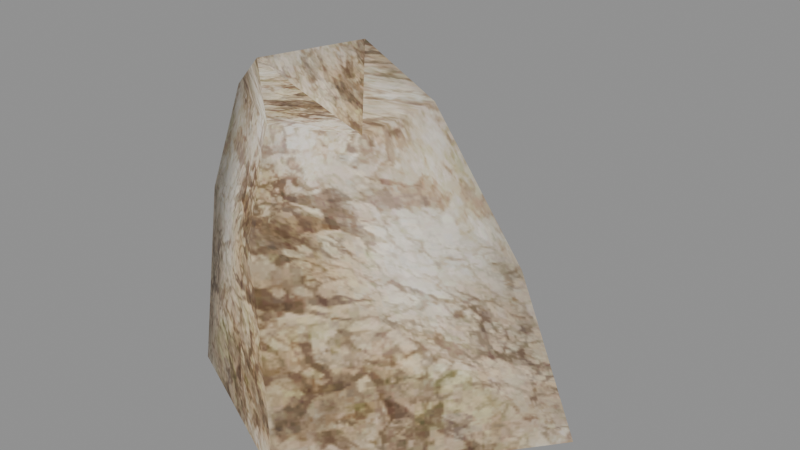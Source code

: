 # Source: rock120_m.blend  (saved by Blender 5.2.45; exported with 4.5.12 LTS)
import bpy
from mathutils import Matrix  # noqa: F401  (used for matrix-valued properties, if any)

bpy.ops.wm.read_factory_settings(use_empty=True)
scene = bpy.context.scene
scene.name = 'Scene'

# ---- collections
col_rock120_m = bpy.data.collections.new('rock120_m'); scene.collection.children.link(col_rock120_m)

# ---- images (referenced by path relative to the original .blend; pixels are not part of the script)
import os
ASSET_DIR = os.environ.get("B2B_ASSET_DIR", "")  # directory of the original .blend (textures are referenced by path, not embedded)
HERE = os.path.dirname(os.path.abspath(__file__))  # packed textures are extracted next to this script under _unpacked/

def load_image(name, relpath, width, height, colorspace="sRGB"):
    """Load a texture the original file referenced (path relative to the .blend, or extracted next to this script)."""
    p = next((c for c in (os.path.join(HERE, relpath), os.path.join(ASSET_DIR, relpath)) if relpath and os.path.exists(c)), "")
    if p:
        img = bpy.data.images.load(p, check_existing=True)
        img.name = name
    else:  # same state as the original file: an image datablock whose file is absent (Cycles renders it pink)
        img = bpy.data.images.new(name, width, height)
        img.source = "FILE"
        img.filepath = "//" + (relpath or name)
    img.colorspace_settings.name = colorspace
    return img
img_rock120_m_rock_dds = load_image('rock120_m_rock.dds', '_unpacked/texture_0.7ce02931.png', 256, 256, 'sRGB')

# ---- materials (node trees are filled in below, after node groups)
mat_rock120_m_mat_0 = bpy.data.materials.new('rock120_m_mat_0')

# ---- material node trees
mat_rock120_m_mat_0.use_nodes = True; mat_rock120_m_mat_0.node_tree.nodes.clear()
_N = mat_rock120_m_mat_0.node_tree.nodes; _L = mat_rock120_m_mat_0.node_tree.links
n0 = _N.new('ShaderNodeBsdfPrincipled'); n0.name = 'Principled BSDF'; n0.location = (-200, 100)
n0.inputs[2].default_value = 0.8
n0.inputs[10].default_value = 0.005
n1 = _N.new('ShaderNodeOutputMaterial'); n1.name = 'Material Output'; n1.location = (200, 100)
n2 = _N.new('ShaderNodeTexImage'); n2.name = 'Image Texture'; n2.location = (0, 0)
n2.image = img_rock120_m_rock_dds
_L.new(n0.outputs[0], n1.inputs[0])
_L.new(n2.outputs[0], n0.inputs[0])
_L.new(n2.outputs[1], n0.inputs[4])
n1.is_active_output = True

# ---- meshes
me_rock120_m_mesh_0 = bpy.data.meshes.new('rock120_m_mesh_0')
me_rock120_m_mesh_0.from_pydata([(2.583, 0.3906, 2.166), (3.343, 0.8603, -0.6679), (-0.9615, 3.415, -0.6904), (-2.289, -0.8357, 2.412), (-0.6756, 2.098, 1.909), (-2.614, -1.013, -0.7455), (0.3765, -2.549, 3.097), (0.5434, -2.544, -0.7117), (-0.5608, 1.2, 4.23), (-1.759, -0.67, 4.168), (1.392, -0.0876, 4.488), (1.21, -1.319, 4.344), (0.1221, -1.906, 4.391), (-0.007532, 0.1307, 5.002), (-0.7724, -1.188, 4.905), (1.21, -1.319, 4.344), (-0.007532, 0.1307, 5.002), (-0.7724, -1.188, 4.905), (-0.007532, 0.1307, 5.002), (-0.7724, -1.188, 4.905)], [], [(0, 1, 2), (3, 4, 2), (2, 4, 0), (2, 5, 3), (1, 0, 6), (6, 7, 1), (0, 4, 8), (4, 3, 9), (8, 10, 0), (6, 3, 5), (9, 8, 4), (0, 10, 11), (5, 7, 6), (9, 3, 6), (6, 0, 11), (6, 12, 9), (13, 8, 9), (9, 14, 13), (15, 16, 17), (11, 10, 18), (11, 12, 6), (13, 10, 8), (17, 12, 11), (19, 9, 12)])
me_rock120_m_mesh_0.polygons.foreach_set('use_smooth', [True] * 24)
_uv = me_rock120_m_mesh_0.uv_layers.new(name='UVMap')
_uv.uv.foreach_set('vector', [0.252, 0.4977, 0.252, 0.01078, 0.7428, 0.01078, 0.252, 0.4977, 0.7428, 0.4977, 0.7428, 0.01078, 0.7428, 0.01078, 0.7428, 0.4977, 0.252, 0.4977, 0.7428, 0.01078, 0.252, 0.01078, 0.252, 0.4977, 0.252, 0.01078, 0.252, 0.4977, 0.7428, 0.4977, 0.7428, 0.4977, 0.7428, 0.01078, 0.252, 0.01078, 0.252, 0.4977, 0.7428, 0.4977, 0.7428, 0.8044, 0.7428, 0.4977, 0.252, 0.4977, 0.252, 0.8044, 0.7428, 0.8044, 0.252, 0.8044, 0.252, 0.4977, 0.7428, 0.4977, 0.252, 0.4977, 0.252, 0.01078, 0.252, 0.8044, 0.7428, 0.8044, 0.7428, 0.4977, 0.252, 0.4977, 0.252, 0.8044, 0.4974, 0.8044, 0.252, 0.01078, 0.7428, 0.01078, 0.7428, 0.4977, 0.252, 0.8044, 0.252, 0.4977, 0.7428, 0.4977, 0.7428, 0.4977, 0.252, 0.4977, 0.4974, 0.8044, 0.7428, 0.4977, 0.7428, 0.8044, 0.252, 0.8044, 0.8654, 0.9845, 0.7428, 0.8044, 0.252, 0.8044, 0.252, 0.8044, 0.1294, 0.9845, 0.8654, 0.9845, 0.7428, 0.2523, 0.4974, 0.006942, 0.9881, 0.006942, 0.4974, 0.8044, 0.252, 0.8044, 0.01052, 0.9845, 0.4974, 0.8044, 0.7428, 0.8044, 0.7428, 0.4977, 0.8654, 0.9845, 0.252, 0.8044, 0.7428, 0.8044, 0.9881, 0.006942, 0.7428, 0.8044, 0.4974, 0.8044, 0.9843, 0.9845, 0.252, 0.8044, 0.7428, 0.8044])
me_rock120_m_mesh_0.materials.append(mat_rock120_m_mat_0)
me_rock120_m_mesh_0.update()
me_rock120_m_mesh_0.normals_split_custom_set([tuple(v) for v in zip(*[iter([0.8412, 0.384, 0.3807, 0.9645, -0.1751, 0.1978, -0.2935, 0.8801, 0.3732, -0.9648, -0.06951, 0.2537, -0.4205, 0.824, 0.3797, -0.2935, 0.8801, 0.3732, -0.2935, 0.8801, 0.3732, -0.4205, 0.824, 0.3797, 0.8412, 0.384, 0.3807, -0.2935, 0.8801, 0.3732, -0.8119, -0.5798, 0.06745, -0.9648, -0.06951, 0.2537, 0.9645, -0.1751, 0.1978, 0.8412, 0.384, 0.3807, 0.1182, -0.9702, 0.2117, 0.1182, -0.9702, 0.2117, 0.2136, -0.9769, 0.008214, 0.9645, -0.1751, 0.1978, 0.8412, 0.384, 0.3807, -0.4205, 0.824, 0.3797, -0.02315, 0.778, 0.6279, -0.4205, 0.824, 0.3797, -0.9648, -0.06951, 0.2537, -0.8144, -0.05244, 0.578, -0.02315, 0.778, 0.6279, 0.7825, 0.2871, 0.5525, 0.8412, 0.384, 0.3807, 0.1182, -0.9702, 0.2117, -0.9648, -0.06951, 0.2537, -0.8119, -0.5798, 0.06745, -0.8144, -0.05244, 0.578, -0.02315, 0.778, 0.6279, -0.4205, 0.824, 0.3797, 0.8412, 0.384, 0.3807, 0.7825, 0.2871, 0.5525, 0.6659, -0.4598, 0.5876, -0.8119, -0.5798, 0.06745, 0.2136, -0.9769, 0.008214, 0.1182, -0.9702, 0.2117, -0.8144, -0.05244, 0.578, -0.9648, -0.06951, 0.2537, 0.1182, -0.9702, 0.2117, 0.1182, -0.9702, 0.2117, 0.8412, 0.384, 0.3807, 0.6659, -0.4598, 0.5876, 0.1182, -0.9702, 0.2117, -0.1699, -0.6868, 0.7067, -0.8144, -0.05244, 0.578, 0.1117, 0.1664, 0.9797, -0.02315, 0.778, 0.6279, -0.8144, -0.05244, 0.578, -0.8144, -0.05244, 0.578, -0.2247, -0.2071, 0.9522, 0.1117, 0.1664, 0.9797, 0.6658, -0.4598, 0.5876, 0.1117, 0.1664, 0.9797, -0.2246, -0.207, 0.9522, 0.6659, -0.4598, 0.5876, 0.7825, 0.2871, 0.5525, 0.1117, 0.1664, 0.9797, 0.6659, -0.4598, 0.5876, -0.1699, -0.6868, 0.7067, 0.1182, -0.9702, 0.2117, 0.1117, 0.1664, 0.9797, 0.7825, 0.2871, 0.5525, -0.02315, 0.778, 0.6279, -0.2246, -0.2071, 0.9522, -0.1699, -0.6868, 0.7067, 0.6659, -0.4598, 0.5876, -0.2247, -0.2071, 0.9522, -0.8144, -0.05244, 0.578, -0.1699, -0.6868, 0.7067])] * 3)])
arm_rock120_m_skeleton = bpy.data.armatures.new('rock120_m_skeleton')  # bones are not reproduced

# ---- objects
ob_rock120_m_rig = bpy.data.objects.new('rock120_m_rig', arm_rock120_m_skeleton)
ob_rock120_m_mesh_0 = bpy.data.objects.new('rock120_m_mesh_0', me_rock120_m_mesh_0)

# ---- transforms, parenting, visibility, modifiers, constraints
ob_rock120_m_rig.location = (0.0, 0.0, 0.0)
ob_rock120_m_rig.show_in_front = True
ob_rock120_m_mesh_0.parent = ob_rock120_m_rig
ob_rock120_m_mesh_0.location = (0.0, 0.0, 0.0)
_vg = ob_rock120_m_mesh_0.vertex_groups.new(name='cube24')
_vg.add([0, 1, 2, 3, 4, 5, 6, 7, 8, 9, 10, 11, 12, 13, 14, 15, 16, 17, 18, 19], 1.0, 'REPLACE')
_m = ob_rock120_m_mesh_0.modifiers.new('FEZ skin', 'ARMATURE')
_m.object = ob_rock120_m_rig

# ---- collection membership
scene.collection.objects.link(ob_rock120_m_rig)
col_rock120_m.objects.link(ob_rock120_m_mesh_0)

# ---- scene / render settings (as saved in the file)
scene.frame_start = 1; scene.frame_end = 250; scene.frame_set(1)
scene.render.engine = 'BLENDER_EEVEE_NEXT'
scene.render.bake_bias = 0.0
scene.render.bake_samples = 0
scene.render.compositor_device = 'GPU'
scene.eevee.use_volume_custom_range = False
scene.eevee.fast_gi_thickness_near = 0.1
scene.eevee.fast_gi_thickness_far = 0.0
scene.eevee.ray_tracing_options.screen_trace_thickness = 0.1
bpy.context.view_layer.update()

# ---- added for rendering (the .blend has no active camera and no usable light): camera, sun + grey world if the file has none
cam_auto = bpy.data.cameras.new('AutoCamera')
cam_auto.lens = 50.0
cam_auto.sensor_width = 36.0
cam_auto.clip_end = 1000.0
ob_auto_camera = bpy.data.objects.new('AutoCamera', cam_auto)
scene.collection.objects.link(ob_auto_camera)
ob_auto_camera.location = (9.8042, -10.8942, 9.67995)
ob_auto_camera.rotation_euler = (1.09748, -7.21219e-08, 0.694738)
scene.camera = ob_auto_camera
light_auto_sun = bpy.data.lights.new('AutoSun', 'SUN')
light_auto_sun.energy = 3.0
light_auto_sun.angle = 0.0523599
ob_auto_sun = bpy.data.objects.new('AutoSun', light_auto_sun)
scene.collection.objects.link(ob_auto_sun)
ob_auto_sun.rotation_euler = (0.872665, 0.174533, 0.523599)
if scene.world is None:
    world_auto = bpy.data.worlds.new('AutoWorld')
    world_auto.color = (0.3, 0.3, 0.3)
    scene.world = world_auto
bpy.context.view_layer.update()
